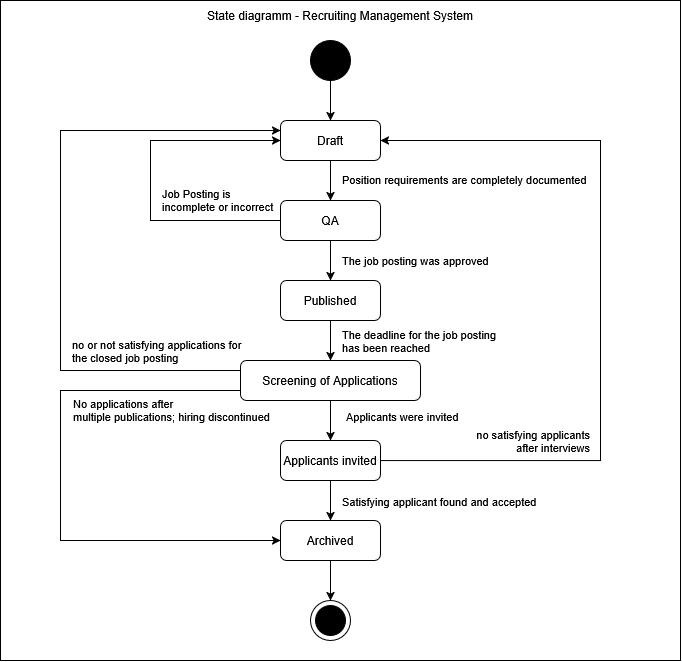

The diagram above was exported from draw.io. Its source (the exported page's mxGraphModel, read from the mxfile embedded in the PNG):
<mxGraphModel dx="1426" dy="747" grid="1" gridSize="10" guides="1" tooltips="1" connect="1" arrows="1" fold="1" page="1" pageScale="1" pageWidth="827" pageHeight="1169" math="0" shadow="0">
  <root>
    <mxCell id="0" />
    <mxCell id="1" parent="0" />
    <mxCell id="O0fxBPse6qoXY1lmXO1y-33" value="" style="rounded=0;whiteSpace=wrap;html=1;" vertex="1" parent="1">
      <mxGeometry x="70" y="10" width="680" height="660" as="geometry" />
    </mxCell>
    <mxCell id="O0fxBPse6qoXY1lmXO1y-18" style="edgeStyle=orthogonalEdgeStyle;rounded=0;orthogonalLoop=1;jettySize=auto;html=1;" edge="1" parent="1" source="O0fxBPse6qoXY1lmXO1y-1" target="O0fxBPse6qoXY1lmXO1y-4">
      <mxGeometry relative="1" as="geometry" />
    </mxCell>
    <mxCell id="O0fxBPse6qoXY1lmXO1y-1" value="" style="shape=ellipse;html=1;fillColor=strokeColor;fontSize=18;fontColor=#ffffff;" vertex="1" parent="1">
      <mxGeometry x="380" y="50" width="40" height="40" as="geometry" />
    </mxCell>
    <mxCell id="O0fxBPse6qoXY1lmXO1y-2" value="" style="shape=mxgraph.sysml.actFinal;html=1;verticalLabelPosition=bottom;labelBackgroundColor=#ffffff;verticalAlign=top;" vertex="1" parent="1">
      <mxGeometry x="380" y="610" width="40" height="40" as="geometry" />
    </mxCell>
    <mxCell id="O0fxBPse6qoXY1lmXO1y-17" style="edgeStyle=orthogonalEdgeStyle;rounded=0;orthogonalLoop=1;jettySize=auto;html=1;" edge="1" parent="1" source="O0fxBPse6qoXY1lmXO1y-4" target="O0fxBPse6qoXY1lmXO1y-5">
      <mxGeometry relative="1" as="geometry" />
    </mxCell>
    <mxCell id="O0fxBPse6qoXY1lmXO1y-21" value="Position requirements are completely documented" style="edgeLabel;html=1;align=left;verticalAlign=middle;resizable=0;points=[];" vertex="1" connectable="0" parent="O0fxBPse6qoXY1lmXO1y-17">
      <mxGeometry x="-0.0619" relative="1" as="geometry">
        <mxPoint x="10" as="offset" />
      </mxGeometry>
    </mxCell>
    <mxCell id="O0fxBPse6qoXY1lmXO1y-4" value="Draft" style="shape=rect;rounded=1;html=1;whiteSpace=wrap;align=center;" vertex="1" parent="1">
      <mxGeometry x="350" y="130" width="100" height="40" as="geometry" />
    </mxCell>
    <mxCell id="O0fxBPse6qoXY1lmXO1y-16" style="edgeStyle=orthogonalEdgeStyle;rounded=0;orthogonalLoop=1;jettySize=auto;html=1;" edge="1" parent="1" source="O0fxBPse6qoXY1lmXO1y-5" target="O0fxBPse6qoXY1lmXO1y-6">
      <mxGeometry relative="1" as="geometry" />
    </mxCell>
    <mxCell id="O0fxBPse6qoXY1lmXO1y-23" value="The job posting was approved" style="edgeLabel;html=1;align=left;verticalAlign=middle;resizable=0;points=[];" vertex="1" connectable="0" parent="O0fxBPse6qoXY1lmXO1y-16">
      <mxGeometry x="-0.3086" relative="1" as="geometry">
        <mxPoint x="10" y="6" as="offset" />
      </mxGeometry>
    </mxCell>
    <mxCell id="O0fxBPse6qoXY1lmXO1y-29" style="edgeStyle=orthogonalEdgeStyle;rounded=0;orthogonalLoop=1;jettySize=auto;html=1;" edge="1" parent="1" source="O0fxBPse6qoXY1lmXO1y-5" target="O0fxBPse6qoXY1lmXO1y-4">
      <mxGeometry relative="1" as="geometry">
        <Array as="points">
          <mxPoint x="220" y="230" />
          <mxPoint x="220" y="150" />
        </Array>
      </mxGeometry>
    </mxCell>
    <mxCell id="O0fxBPse6qoXY1lmXO1y-30" value="Job Posting is &lt;br&gt;incomplete or incorrect" style="edgeLabel;html=1;align=left;verticalAlign=middle;resizable=0;points=[];" vertex="1" connectable="0" parent="O0fxBPse6qoXY1lmXO1y-29">
      <mxGeometry x="0.0665" relative="1" as="geometry">
        <mxPoint x="10" y="31" as="offset" />
      </mxGeometry>
    </mxCell>
    <mxCell id="O0fxBPse6qoXY1lmXO1y-5" value="QA" style="shape=rect;rounded=1;html=1;whiteSpace=wrap;align=center;" vertex="1" parent="1">
      <mxGeometry x="350" y="210" width="100" height="40" as="geometry" />
    </mxCell>
    <mxCell id="O0fxBPse6qoXY1lmXO1y-15" style="edgeStyle=orthogonalEdgeStyle;rounded=0;orthogonalLoop=1;jettySize=auto;html=1;" edge="1" parent="1" source="O0fxBPse6qoXY1lmXO1y-6" target="O0fxBPse6qoXY1lmXO1y-7">
      <mxGeometry relative="1" as="geometry" />
    </mxCell>
    <mxCell id="O0fxBPse6qoXY1lmXO1y-24" value="The deadline for the job posting &lt;br&gt;has been reached" style="edgeLabel;html=1;align=left;verticalAlign=middle;resizable=0;points=[];" vertex="1" connectable="0" parent="O0fxBPse6qoXY1lmXO1y-15">
      <mxGeometry x="-0.25" y="1" relative="1" as="geometry">
        <mxPoint x="9" y="5" as="offset" />
      </mxGeometry>
    </mxCell>
    <mxCell id="O0fxBPse6qoXY1lmXO1y-6" value="Published" style="shape=rect;rounded=1;html=1;whiteSpace=wrap;align=center;" vertex="1" parent="1">
      <mxGeometry x="350" y="290" width="100" height="40" as="geometry" />
    </mxCell>
    <mxCell id="O0fxBPse6qoXY1lmXO1y-12" value="" style="edgeStyle=orthogonalEdgeStyle;rounded=0;orthogonalLoop=1;jettySize=auto;html=1;" edge="1" parent="1" source="O0fxBPse6qoXY1lmXO1y-7" target="O0fxBPse6qoXY1lmXO1y-9">
      <mxGeometry relative="1" as="geometry" />
    </mxCell>
    <mxCell id="O0fxBPse6qoXY1lmXO1y-25" value="Applicants were invited" style="edgeLabel;html=1;align=left;verticalAlign=middle;resizable=0;points=[];" vertex="1" connectable="0" parent="O0fxBPse6qoXY1lmXO1y-12">
      <mxGeometry x="-0.2214" relative="1" as="geometry">
        <mxPoint x="14" as="offset" />
      </mxGeometry>
    </mxCell>
    <mxCell id="O0fxBPse6qoXY1lmXO1y-19" style="edgeStyle=orthogonalEdgeStyle;rounded=0;orthogonalLoop=1;jettySize=auto;html=1;" edge="1" parent="1" source="O0fxBPse6qoXY1lmXO1y-7" target="O0fxBPse6qoXY1lmXO1y-4">
      <mxGeometry relative="1" as="geometry">
        <Array as="points">
          <mxPoint x="130" y="380" />
          <mxPoint x="130" y="140" />
        </Array>
      </mxGeometry>
    </mxCell>
    <mxCell id="O0fxBPse6qoXY1lmXO1y-20" value="no or not satisfying applications for &lt;br&gt;the closed job posting" style="edgeLabel;html=1;align=left;verticalAlign=middle;resizable=0;points=[];" vertex="1" connectable="0" parent="O0fxBPse6qoXY1lmXO1y-19">
      <mxGeometry x="-0.0814" relative="1" as="geometry">
        <mxPoint x="10" y="94" as="offset" />
      </mxGeometry>
    </mxCell>
    <mxCell id="O0fxBPse6qoXY1lmXO1y-31" style="edgeStyle=orthogonalEdgeStyle;rounded=0;orthogonalLoop=1;jettySize=auto;html=1;" edge="1" parent="1" source="O0fxBPse6qoXY1lmXO1y-7" target="O0fxBPse6qoXY1lmXO1y-8">
      <mxGeometry relative="1" as="geometry">
        <Array as="points">
          <mxPoint x="130" y="400" />
          <mxPoint x="130" y="550" />
        </Array>
      </mxGeometry>
    </mxCell>
    <mxCell id="O0fxBPse6qoXY1lmXO1y-32" value="No applications after &lt;br&gt;multiple publications; hiring discontinued" style="edgeLabel;html=1;align=left;verticalAlign=middle;resizable=0;points=[];" vertex="1" connectable="0" parent="O0fxBPse6qoXY1lmXO1y-31">
      <mxGeometry x="-0.6779" y="1" relative="1" as="geometry">
        <mxPoint x="-81" y="19" as="offset" />
      </mxGeometry>
    </mxCell>
    <mxCell id="O0fxBPse6qoXY1lmXO1y-7" value="Screening of Applications" style="shape=rect;rounded=1;html=1;whiteSpace=wrap;align=center;" vertex="1" parent="1">
      <mxGeometry x="310" y="370" width="180" height="40" as="geometry" />
    </mxCell>
    <mxCell id="O0fxBPse6qoXY1lmXO1y-10" value="" style="edgeStyle=orthogonalEdgeStyle;rounded=0;orthogonalLoop=1;jettySize=auto;html=1;" edge="1" parent="1" source="O0fxBPse6qoXY1lmXO1y-8" target="O0fxBPse6qoXY1lmXO1y-2">
      <mxGeometry relative="1" as="geometry" />
    </mxCell>
    <mxCell id="O0fxBPse6qoXY1lmXO1y-8" value="Archived" style="shape=rect;rounded=1;html=1;whiteSpace=wrap;align=center;" vertex="1" parent="1">
      <mxGeometry x="350" y="530" width="100" height="40" as="geometry" />
    </mxCell>
    <mxCell id="O0fxBPse6qoXY1lmXO1y-11" value="" style="edgeStyle=orthogonalEdgeStyle;rounded=0;orthogonalLoop=1;jettySize=auto;html=1;" edge="1" parent="1" source="O0fxBPse6qoXY1lmXO1y-9" target="O0fxBPse6qoXY1lmXO1y-8">
      <mxGeometry relative="1" as="geometry" />
    </mxCell>
    <mxCell id="O0fxBPse6qoXY1lmXO1y-26" value="Satisfying applicant found and accepted" style="edgeLabel;html=1;align=left;verticalAlign=middle;resizable=0;points=[];" vertex="1" connectable="0" parent="O0fxBPse6qoXY1lmXO1y-11">
      <mxGeometry x="-0.4214" y="1" relative="1" as="geometry">
        <mxPoint x="9" y="9" as="offset" />
      </mxGeometry>
    </mxCell>
    <mxCell id="O0fxBPse6qoXY1lmXO1y-27" style="edgeStyle=orthogonalEdgeStyle;rounded=0;orthogonalLoop=1;jettySize=auto;html=1;" edge="1" parent="1" source="O0fxBPse6qoXY1lmXO1y-9" target="O0fxBPse6qoXY1lmXO1y-4">
      <mxGeometry relative="1" as="geometry">
        <Array as="points">
          <mxPoint x="670" y="470" />
          <mxPoint x="670" y="150" />
        </Array>
      </mxGeometry>
    </mxCell>
    <mxCell id="O0fxBPse6qoXY1lmXO1y-28" value="no satisfying applicants &lt;br&gt;after interviews" style="edgeLabel;html=1;align=right;verticalAlign=middle;resizable=0;points=[];" vertex="1" connectable="0" parent="O0fxBPse6qoXY1lmXO1y-27">
      <mxGeometry x="0.0223" relative="1" as="geometry">
        <mxPoint x="-10" y="149" as="offset" />
      </mxGeometry>
    </mxCell>
    <mxCell id="O0fxBPse6qoXY1lmXO1y-9" value="Applicants invited" style="shape=rect;rounded=1;html=1;whiteSpace=wrap;align=center;" vertex="1" parent="1">
      <mxGeometry x="350" y="450" width="100" height="40" as="geometry" />
    </mxCell>
    <mxCell id="O0fxBPse6qoXY1lmXO1y-34" value="State diagramm - Recruiting Management System" style="text;html=1;align=center;verticalAlign=middle;whiteSpace=wrap;rounded=0;" vertex="1" parent="1">
      <mxGeometry x="70" y="10" width="680" height="30" as="geometry" />
    </mxCell>
  </root>
</mxGraphModel>